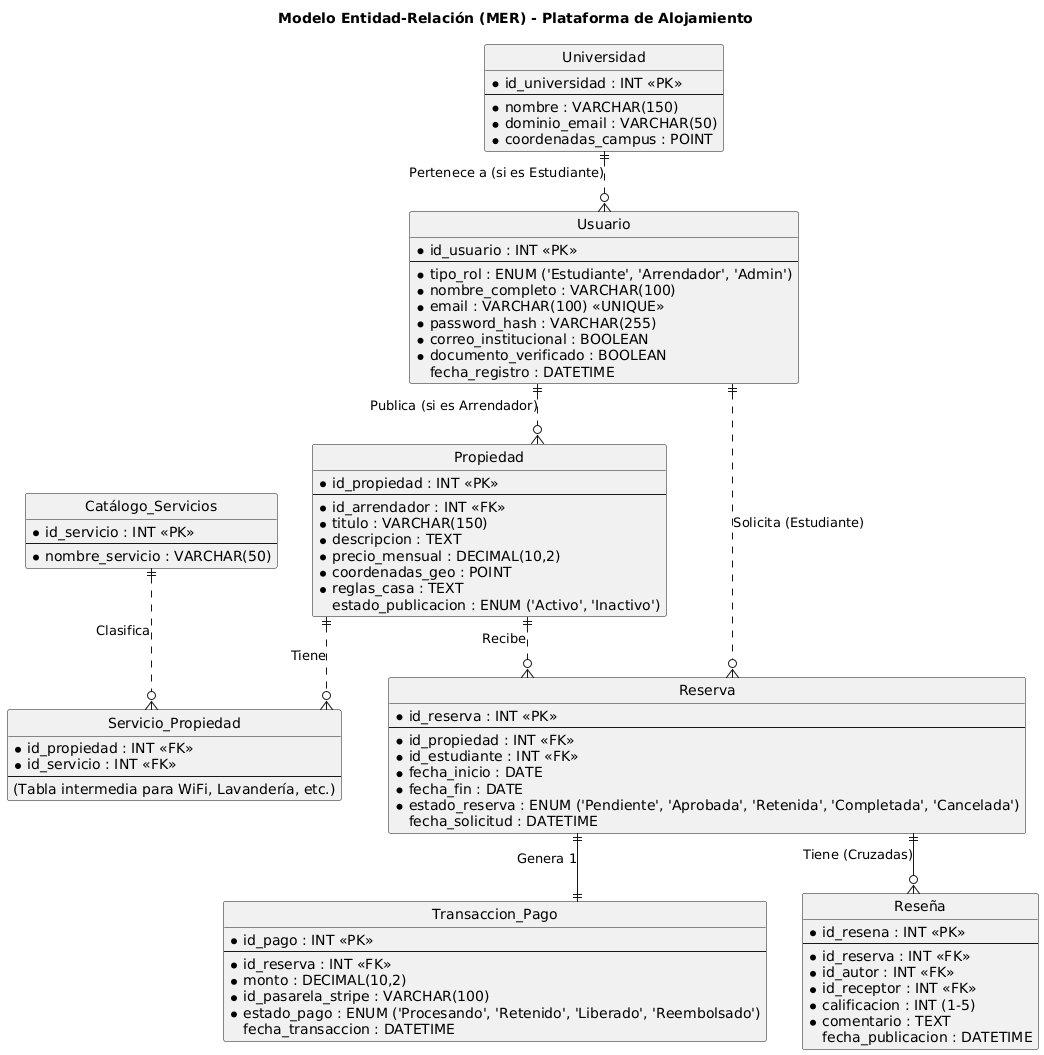

The diagram above was rendered by PlantUML. Its source (embedded in the PNG):
@startuml
' Configuración visual para que parezca un diagrama de BD profesional
hide circle
skinparam linetype ortho
skinparam EntityBackgroundColor LightYellow
skinparam EntityBorderColor Gray

title Modelo Entidad-Relación (MER) - Plataforma de Alojamiento

' Definición de Entidades
entity "Usuario" as user {
  * id_usuario : INT <<PK>>
  --
  * tipo_rol : ENUM ('Estudiante', 'Arrendador', 'Admin')
  * nombre_completo : VARCHAR(100)
  * email : VARCHAR(100) <<UNIQUE>>
  * password_hash : VARCHAR(255)
  * correo_institucional : BOOLEAN
  * documento_verificado : BOOLEAN
  fecha_registro : DATETIME
}

entity "Universidad" as uni {
  * id_universidad : INT <<PK>>
  --
  * nombre : VARCHAR(150)
  * dominio_email : VARCHAR(50)
  * coordenadas_campus : POINT
}

entity "Propiedad" as prop {
  * id_propiedad : INT <<PK>>
  --
  * id_arrendador : INT <<FK>>
  * titulo : VARCHAR(150)
  * descripcion : TEXT
  * precio_mensual : DECIMAL(10,2)
  * coordenadas_geo : POINT
  * reglas_casa : TEXT
  estado_publicacion : ENUM ('Activo', 'Inactivo')
}

entity "Servicio_Propiedad" as serv {
  * id_propiedad : INT <<FK>>
  * id_servicio : INT <<FK>>
  --
  (Tabla intermedia para WiFi, Lavandería, etc.)
}

entity "Catálogo_Servicios" as cat_serv {
  * id_servicio : INT <<PK>>
  --
  * nombre_servicio : VARCHAR(50)
}

entity "Reserva" as res {
  * id_reserva : INT <<PK>>
  --
  * id_propiedad : INT <<FK>>
  * id_estudiante : INT <<FK>>
  * fecha_inicio : DATE
  * fecha_fin : DATE
  * estado_reserva : ENUM ('Pendiente', 'Aprobada', 'Retenida', 'Completada', 'Cancelada')
  fecha_solicitud : DATETIME
}

entity "Transaccion_Pago" as pago {
  * id_pago : INT <<PK>>
  --
  * id_reserva : INT <<FK>>
  * monto : DECIMAL(10,2)
  * id_pasarela_stripe : VARCHAR(100)
  * estado_pago : ENUM ('Procesando', 'Retenido', 'Liberado', 'Reembolsado')
  fecha_transaccion : DATETIME
}

entity "Reseña" as review {
  * id_resena : INT <<PK>>
  --
  * id_reserva : INT <<FK>>
  * id_autor : INT <<FK>>
  * id_receptor : INT <<FK>>
  * calificacion : INT (1-5)
  * comentario : TEXT
  fecha_publicacion : DATETIME
}

' Relaciones (Crows Foot Notation)
uni ||..o{ user : "Pertenece a (si es Estudiante)"
user ||..o{ prop : "Publica (si es Arrendador)"
prop ||..o{ serv : "Tiene"
cat_serv ||..o{ serv : "Clasifica"
prop ||..o{ res : "Recibe"
user ||..o{ res : "Solicita (Estudiante)"
res ||--|| pago : "Genera 1"
res ||--o{ review : "Tiene (Cruzadas)"
@enduml